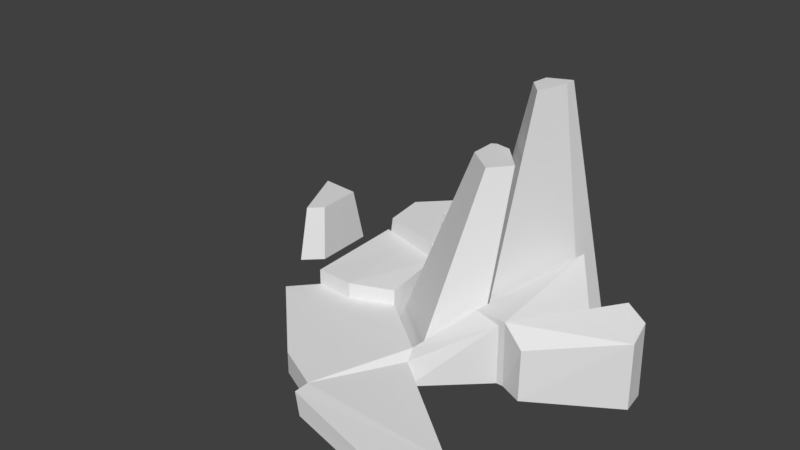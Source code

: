 # Source: voroni_island_1.blend  (saved by Blender 2.78.0; exported with 4.5.12 LTS)
import bpy
from mathutils import Matrix  # noqa: F401  (used for matrix-valued properties, if any)

bpy.ops.wm.read_factory_settings(use_empty=True)
scene = bpy.context.scene
scene.name = 'Scene'

# ---- collections
col_collection_1 = bpy.data.collections.new('Collection 1'); scene.collection.children.link(col_collection_1)

# ---- world
world_world = bpy.data.worlds.new('World'); scene.world = world_world
world_world.color = (0.05088, 0.05088, 0.05088)
world_world.use_sun_shadow = False
world_world.sun_shadow_jitter_overblur = 0.0
world_world.cycles.sampling_method = 'MANUAL'

# ---- meshes
me_mesh = bpy.data.meshes.new('Mesh')
me_mesh.from_pydata([(2.589, -6.871, 9.313e-10), (2.381, -5.697, 9.313e-10), (-11.23, 7.398, 3.725e-09), (-14.16, 13.71, -7.451e-09), (9.867, 3.676, 9.313e-10), (7.78, 4.178, 9.446e-09), (5.163, 0.8844, 0.04818), (5.581, -0.02959, -0.1744), (-4.631, 9.718, 1.085e-08), (-9.901, 8.666, -1.397e-08), (13.74, 8.084, 9.313e-10), (10.41, 12.8, 9.313e-10), (10.36, 3.668, 9.313e-10), (12.0, 2.951, 9.313e-10), (17.51, 8.34, -1.183e-07), (15.77, 9.358, -1.183e-07), (10.22, -8.767, 1.583e-08), (10.27, 15.75, 6.054e-08), (10.62, 15.51, 6.054e-08), (-10.1, 13.39, 9.313e-10), (13.8, -7.484, 9.313e-10), (-4.843, 13.01, 6.054e-08), (4.394, 13.15, 9.313e-10), (-0.37, 15.08, 5.228), (-0.2481, 15.62, 4.656e-09), (-1.987, 9.083, 5.89e-09), (-2.194, 3.035, 9.313e-10), (-10.44, 12.69, 4.119), (-10.29, 9.243, 4.119), (-13.4, 12.92, 4.119), (0.6575, 8.448, 9.313e-10), (-11.26, 8.319, 4.119), (9.631, -8.469, 1.161), (5.395, 0.1225, 1.552), (3.806, 8.524, 9.313e-10), (1.4, 8.905, 9.313e-10), (13.21, -5.865, 1.322), (1.995, -6.588, 1.399), (2.083, -5.556, 1.514), (17.78, 6.413, 4.899), (17.75, 6.566, 1.583e-08), (15.8, 9.049, 5.819), (17.54, 8.088, 5.484), (12.02, 3.001, 3.707), (10.38, 3.52, 4.868), (10.43, 12.58, 5.924), (13.76, 7.936, 4.873), (-1.867, 9.463, 4.843), (5.074, 1.041, 2.026), (7.803, 4.075, 4.489), (-1.164, 16.15, 7.509e-09), (1.827, 14.42, -1.804e-09), (9.89, 3.579, 4.405), (-1.933, 9.406, 3.751), (-5.086, 3.184, 2.019), (-2.194, 3.047, 3.215), (-6.844, 1.488, 1.916), (-1.203, -4.007, 1.583), (-2.197, 3.773, 2.055), (0.6922, 4.363, 2.091), (-4.577, 10.04, 3.813), (0.7107, 8.774, 3.689), (-5.083, 3.207, 3.157), (0.8175, 4.279, 3.204), (1.049, 9.309, 4.832), (0.4097, 8.917, 4.805), (-4.327, 12.84, 5.074), (-4.144, 10.01, 4.88), (-1.159, 15.53, 5.26), (1.417, 14.05, 5.158), (1.346, 13.91, 7.932), (3.524, 12.84, 7.765), (0.984, 9.284, 7.211), (3.025, 8.965, 7.162), (4.788, 9.32, 13.45), (4.805, 7.493, 13.45), (5.121, 9.524, 13.45), (-6.841, 1.493, -2.887e-08), (6.199, 9.354, 13.45), (-1.2, -4.012, 9.313e-10), (7.981, 7.406, 13.45), (6.808, 5.929, 13.47), (6.951, 12.05, 17.68), (8.554, 11.96, 17.68), (6.795, 10.82, 17.68), (0.8175, 4.269, -0.06828), (7.853, 9.661, 17.68), (8.517, 12.74, 17.68), (-5.083, 3.192, 9.313e-10), (8.609, 12.68, 17.68)], [], [(40, 14, 42, 39), (4, 12, 44, 52), (18, 17, 87, 89), (3, 2, 31, 29), (7, 1, 38, 33), (51, 35, 72, 70), (85, 30, 61, 63), (30, 85, 75, 74), (21, 8, 67, 66), (85, 26, 58, 59), (7, 4, 52, 33), (86, 83, 89, 87, 82, 84), (17, 22, 82, 87), (11, 18, 89, 83), (5, 11, 83, 86), (22, 34, 84, 82), (34, 5, 86, 84), (75, 81, 80, 78, 76, 74), (85, 6, 81, 75), (35, 30, 74, 76), (6, 5, 80, 81), (34, 35, 76, 78), (5, 34, 78, 80), (71, 70, 72, 73), (34, 22, 71, 73), (22, 51, 70, 71), (35, 34, 73, 72), (67, 47, 65, 64, 69, 23, 68, 66), (35, 51, 69, 64), (30, 35, 64, 65), (50, 21, 66, 68), (24, 50, 68, 23), (25, 30, 65, 47), (53, 60, 62, 55), (8, 88, 62, 60), (26, 85, 63, 55), (25, 8, 60, 53), (59, 58, 54, 56, 57, 38, 33, 48), (79, 1, 38, 57), (6, 85, 59, 48), (30, 25, 53, 61), (26, 88, 54, 58), (77, 79, 57, 56), (88, 77, 56, 54), (52, 44, 46, 45, 49), (46, 44, 43, 39, 42, 41), (48, 33, 52, 49), (12, 13, 43, 44), (14, 15, 41, 42), (10, 11, 45, 46), (13, 40, 39, 43), (11, 5, 49, 45), (5, 6, 48, 49), (6, 7, 33, 48), (15, 10, 46, 41), (32, 36, 33, 38, 37), (0, 16, 32, 37), (20, 7, 33, 36), (16, 20, 36, 32), (1, 0, 37, 38), (31, 28, 27, 29), (19, 3, 29, 27), (2, 9, 28, 31), (9, 19, 27, 28), (88, 26, 55, 62), (61, 53, 55, 63), (8, 25, 47, 67), (51, 24, 23, 69)])
me_mesh.use_remesh_preserve_volume = False
me_mesh.use_remesh_preserve_attributes = False
me_mesh.use_mirror_vertex_groups = False
me_mesh.update()

# ---- objects
ob_plane_cell = bpy.data.objects.new('Plane_cell', me_mesh)

# ---- transforms, parenting, visibility, modifiers, constraints
ob_plane_cell.location = (-3.207, -6.35, -9.313e-10)
ob_plane_cell.lineart.crease_threshold = 0.0

# ---- collection membership
col_collection_1.objects.link(ob_plane_cell)

# ---- scene / render settings (as saved in the file)
scene.frame_start = 1; scene.frame_end = 250; scene.frame_set(1)
scene.render.engine = 'BLENDER_EEVEE_NEXT'
scene.render.resolution_percentage = 50
scene.render.dither_intensity = 0.0
scene.cycles.use_denoising = False
scene.cycles.samples = 128
scene.cycles.sampling_pattern = 'TABULATED_SOBOL'
scene.cycles.light_sampling_threshold = 0.0
scene.cycles.use_adaptive_sampling = False
scene.cycles.use_light_tree = False
scene.cycles.blur_glossy = 0.0
scene.cycles.sample_clamp_indirect = 0.0
scene.view_settings.view_transform = 'Standard'
bpy.context.view_layer.update()

# ---- added for rendering (the .blend has no active camera and no usable light): camera, sun
cam_auto = bpy.data.cameras.new('AutoCamera')
cam_auto.lens = 50.0
cam_auto.sensor_width = 36.0
cam_auto.clip_end = 1000.0
ob_auto_camera = bpy.data.objects.new('AutoCamera', cam_auto)
scene.collection.objects.link(ob_auto_camera)
ob_auto_camera.location = (39.5594, -51.8079, 41.5175)
ob_auto_camera.rotation_euler = (1.09748, -7.21219e-08, 0.694738)
scene.camera = ob_auto_camera
light_auto_sun = bpy.data.lights.new('AutoSun', 'SUN')
light_auto_sun.energy = 3.0
light_auto_sun.angle = 0.0523599
ob_auto_sun = bpy.data.objects.new('AutoSun', light_auto_sun)
scene.collection.objects.link(ob_auto_sun)
ob_auto_sun.rotation_euler = (0.872665, 0.174533, 0.523599)
bpy.context.view_layer.update()
